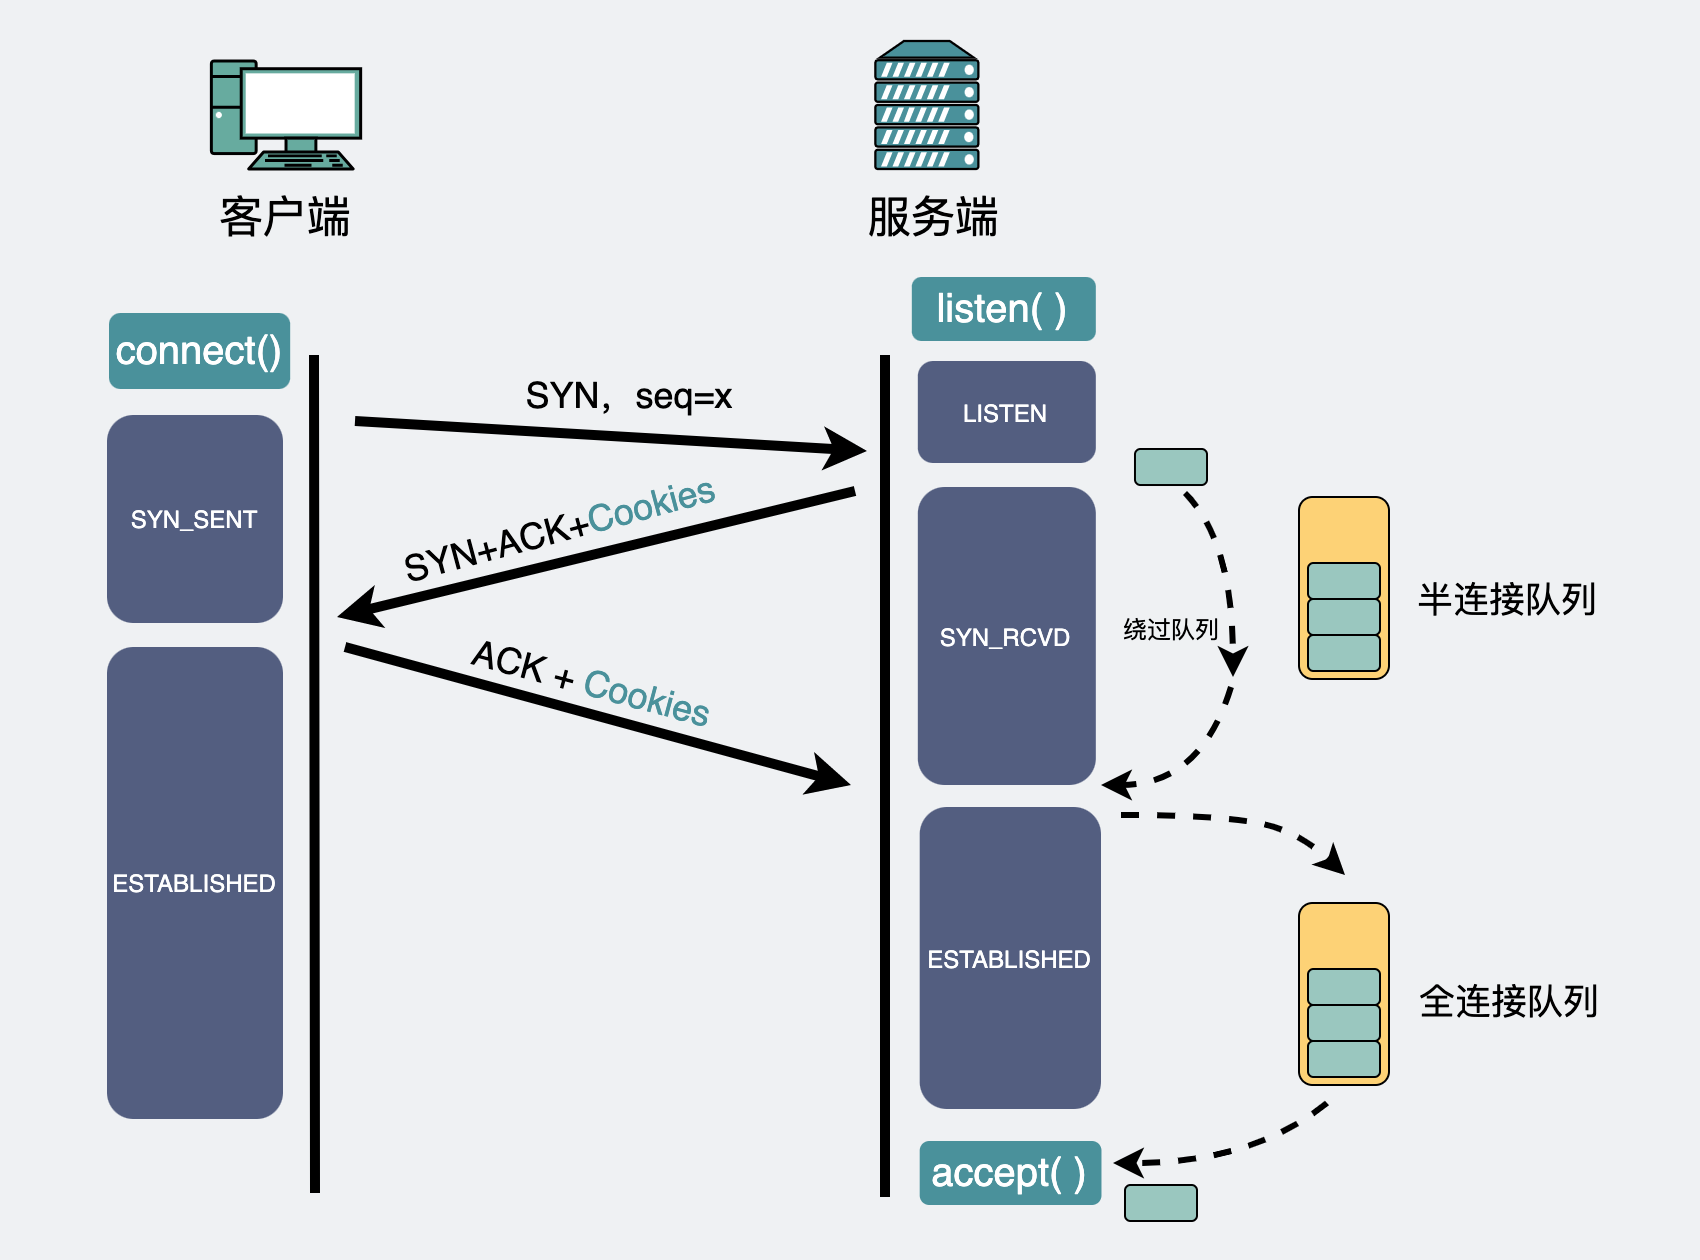

The diagram above was exported from draw.io. Its source (the exported page's mxGraphModel, read from the mxfile embedded in the PNG):
<mxGraphModel dx="946" dy="274" grid="0" gridSize="10" guides="1" tooltips="1" connect="1" arrows="1" fold="1" page="1" pageScale="1" pageWidth="850" pageHeight="210" background="#EFF1F3" math="0" shadow="1">
  <root>
    <mxCell id="0" />
    <mxCell id="1" parent="0" />
    <mxCell id="_KJd5dzx4qh3lxpyMWcO-2" value="" style="fontColor=#0066CC;verticalAlign=top;verticalLabelPosition=bottom;labelPosition=center;align=center;html=1;outlineConnect=0;gradientColor=none;gradientDirection=north;strokeWidth=2;shape=mxgraph.networks.pc;fillColor=#67AB9F;fontSize=30;" parent="1" vertex="1">
      <mxGeometry x="105.18" y="240" width="74.65" height="54" as="geometry" />
    </mxCell>
    <mxCell id="T-5VQnCJckOgUX1Wp16H-28" value="客户端" style="text;html=1;strokeColor=none;fillColor=none;align=center;verticalAlign=middle;whiteSpace=wrap;rounded=0;fontSize=22;" parent="1" vertex="1">
      <mxGeometry x="53" y="308" width="179" height="20" as="geometry" />
    </mxCell>
    <mxCell id="aH1-eks404bDhsACtXEq-2" value="" style="fontColor=#0066CC;verticalAlign=top;verticalLabelPosition=bottom;labelPosition=center;align=center;html=1;outlineConnect=0;gradientColor=none;gradientDirection=north;strokeWidth=2;shape=mxgraph.networks.server;fillColor=#4A919B;" parent="1" vertex="1">
      <mxGeometry x="437.18" y="230" width="51.5" height="64" as="geometry" />
    </mxCell>
    <mxCell id="aH1-eks404bDhsACtXEq-3" value="服务端" style="text;html=1;strokeColor=none;fillColor=none;align=center;verticalAlign=middle;whiteSpace=wrap;rounded=0;fontSize=22;" parent="1" vertex="1">
      <mxGeometry x="377" y="308" width="179" height="20" as="geometry" />
    </mxCell>
    <mxCell id="aH1-eks404bDhsACtXEq-7" value="" style="endArrow=none;html=1;strokeWidth=5;" parent="1" edge="1">
      <mxGeometry width="50" height="50" relative="1" as="geometry">
        <mxPoint x="157" y="806" as="sourcePoint" />
        <mxPoint x="156.5" y="387" as="targetPoint" />
      </mxGeometry>
    </mxCell>
    <mxCell id="aH1-eks404bDhsACtXEq-10" value="" style="endArrow=classic;html=1;strokeWidth=5;fontSize=20;" parent="1" edge="1">
      <mxGeometry width="50" height="50" relative="1" as="geometry">
        <mxPoint x="177" y="420" as="sourcePoint" />
        <mxPoint x="433" y="435" as="targetPoint" />
      </mxGeometry>
    </mxCell>
    <mxCell id="aH1-eks404bDhsACtXEq-11" value="&lt;font style=&quot;font-size: 18px&quot;&gt;SYN，seq=x&lt;/font&gt;" style="text;html=1;strokeColor=none;fillColor=none;align=center;verticalAlign=middle;whiteSpace=wrap;rounded=0;fontSize=20;" parent="1" vertex="1">
      <mxGeometry x="244" y="396" width="141" height="21" as="geometry" />
    </mxCell>
    <mxCell id="aH1-eks404bDhsACtXEq-12" value="" style="endArrow=none;html=1;strokeWidth=5;startArrow=classic;startFill=1;endFill=0;" parent="1" edge="1">
      <mxGeometry width="50" height="50" relative="1" as="geometry">
        <mxPoint x="168" y="518" as="sourcePoint" />
        <mxPoint x="427" y="455" as="targetPoint" />
      </mxGeometry>
    </mxCell>
    <mxCell id="aH1-eks404bDhsACtXEq-13" value="" style="endArrow=classic;html=1;strokeWidth=5;" parent="1" edge="1">
      <mxGeometry width="50" height="50" relative="1" as="geometry">
        <mxPoint x="172" y="533" as="sourcePoint" />
        <mxPoint x="425" y="602" as="targetPoint" />
      </mxGeometry>
    </mxCell>
    <mxCell id="aH1-eks404bDhsACtXEq-16" value="SYN_SENT" style="rounded=1;whiteSpace=wrap;html=1;dashed=1;strokeWidth=3;fillColor=#535E80;strokeColor=none;fontColor=#FFFFFF;" parent="1" vertex="1">
      <mxGeometry x="53" y="417" width="88" height="104" as="geometry" />
    </mxCell>
    <mxCell id="aH1-eks404bDhsACtXEq-17" value="LISTEN" style="rounded=1;whiteSpace=wrap;html=1;dashed=1;strokeWidth=3;strokeColor=none;fillColor=#535E80;fontColor=#FFFFFF;" parent="1" vertex="1">
      <mxGeometry x="458.41" y="390" width="89" height="51" as="geometry" />
    </mxCell>
    <mxCell id="aH1-eks404bDhsACtXEq-18" value="&lt;span&gt;SYN_RCVD&lt;/span&gt;" style="rounded=1;whiteSpace=wrap;html=1;dashed=1;strokeWidth=3;fontColor=#FFFFFF;fillColor=#535E80;strokeColor=none;" parent="1" vertex="1">
      <mxGeometry x="458.41" y="453" width="89" height="149" as="geometry" />
    </mxCell>
    <mxCell id="aH1-eks404bDhsACtXEq-19" value="ESTABLISHED" style="rounded=1;whiteSpace=wrap;html=1;dashed=1;strokeWidth=3;strokeColor=none;fillColor=#535E80;fontColor=#FFFFFF;" parent="1" vertex="1">
      <mxGeometry x="459.35" y="613" width="90.65" height="151" as="geometry" />
    </mxCell>
    <mxCell id="aH1-eks404bDhsACtXEq-21" value="ESTABLISHED" style="rounded=1;whiteSpace=wrap;html=1;dashed=1;strokeWidth=3;fillColor=#535E80;strokeColor=none;fontColor=#FFFFFF;" parent="1" vertex="1">
      <mxGeometry x="53" y="533" width="88" height="236" as="geometry" />
    </mxCell>
    <mxCell id="aH1-eks404bDhsACtXEq-22" value="&lt;font style=&quot;font-size: 18px&quot;&gt;SYN+ACK+&lt;font color=&quot;#4a919b&quot;&gt;Cookies&lt;/font&gt;&lt;/font&gt;" style="text;html=1;strokeColor=none;fillColor=none;align=center;verticalAlign=middle;whiteSpace=wrap;rounded=0;fontSize=20;rotation=-15;" parent="1" vertex="1">
      <mxGeometry x="144.59" y="457.92" width="269" height="32" as="geometry" />
    </mxCell>
    <mxCell id="aH1-eks404bDhsACtXEq-23" value="&lt;font style=&quot;font-size: 18px&quot;&gt;ACK +&amp;nbsp;&lt;/font&gt;&lt;span style=&quot;color: rgb(74 , 145 , 155) ; font-size: 18px&quot;&gt;Cookies&lt;/span&gt;" style="text;html=1;strokeColor=none;fillColor=none;align=center;verticalAlign=middle;whiteSpace=wrap;rounded=0;dashed=1;fontSize=20;rotation=15;" parent="1" vertex="1">
      <mxGeometry x="229.99999999999997" y="541" width="132" height="20" as="geometry" />
    </mxCell>
    <mxCell id="YXoqQ_mGJv7HDvLP6CB5-1" value="" style="endArrow=none;html=1;strokeWidth=5;" parent="1" edge="1">
      <mxGeometry width="50" height="50" relative="1" as="geometry">
        <mxPoint x="442" y="808" as="sourcePoint" />
        <mxPoint x="442.0000000000001" y="387" as="targetPoint" />
      </mxGeometry>
    </mxCell>
    <mxCell id="BaweCPi1VYB0Lv0gbQKf-2" value="" style="rounded=1;whiteSpace=wrap;html=1;fillColor=#FDD276;" parent="1" vertex="1">
      <mxGeometry x="649" y="458" width="45" height="91" as="geometry" />
    </mxCell>
    <mxCell id="BaweCPi1VYB0Lv0gbQKf-3" value="&lt;span style=&quot;font-size: 20px&quot;&gt;connect()&lt;/span&gt;" style="rounded=1;whiteSpace=wrap;html=1;strokeColor=none;fillColor=#4A919B;fontColor=#FFFFFF;" parent="1" vertex="1">
      <mxGeometry x="54" y="366" width="90.59" height="38" as="geometry" />
    </mxCell>
    <mxCell id="BaweCPi1VYB0Lv0gbQKf-4" value="&lt;span style=&quot;font-size: 20px&quot;&gt;listen( )&lt;/span&gt;" style="rounded=1;whiteSpace=wrap;html=1;strokeColor=none;fontColor=#FFFFFF;fillColor=#4A919B;" parent="1" vertex="1">
      <mxGeometry x="455.41" y="348" width="92" height="32" as="geometry" />
    </mxCell>
    <mxCell id="BaweCPi1VYB0Lv0gbQKf-5" value="&lt;span style=&quot;font-size: 20px&quot;&gt;accept( )&lt;/span&gt;" style="rounded=1;whiteSpace=wrap;html=1;strokeColor=none;fontColor=#FFFFFF;fillColor=#4A919B;" parent="1" vertex="1">
      <mxGeometry x="459.35" y="780" width="90.89" height="32" as="geometry" />
    </mxCell>
    <mxCell id="BaweCPi1VYB0Lv0gbQKf-11" value="&lt;font style=&quot;font-size: 18px&quot;&gt;半连接队列&lt;/font&gt;" style="text;html=1;strokeColor=none;fillColor=none;align=center;verticalAlign=middle;whiteSpace=wrap;rounded=0;" parent="1" vertex="1">
      <mxGeometry x="702.5" y="489.92" width="101" height="38" as="geometry" />
    </mxCell>
    <mxCell id="BaweCPi1VYB0Lv0gbQKf-12" value="" style="rounded=1;whiteSpace=wrap;html=1;fillColor=#9AC7BF;" parent="1" vertex="1">
      <mxGeometry x="567" y="434" width="36" height="18" as="geometry" />
    </mxCell>
    <mxCell id="BaweCPi1VYB0Lv0gbQKf-19" value="&lt;font style=&quot;font-size: 18px&quot;&gt;全连接队列&lt;/font&gt;" style="text;html=1;strokeColor=none;fillColor=none;align=center;verticalAlign=middle;whiteSpace=wrap;rounded=0;" parent="1" vertex="1">
      <mxGeometry x="702.5" y="692" width="103" height="35" as="geometry" />
    </mxCell>
    <mxCell id="BaweCPi1VYB0Lv0gbQKf-24" value="" style="rounded=1;whiteSpace=wrap;html=1;fillColor=#9AC7BF;" parent="1" vertex="1">
      <mxGeometry x="653.5" y="509" width="36" height="18" as="geometry" />
    </mxCell>
    <mxCell id="BaweCPi1VYB0Lv0gbQKf-25" value="" style="rounded=1;whiteSpace=wrap;html=1;fillColor=#9AC7BF;" parent="1" vertex="1">
      <mxGeometry x="653.5" y="527" width="36" height="18" as="geometry" />
    </mxCell>
    <mxCell id="BaweCPi1VYB0Lv0gbQKf-26" value="" style="rounded=1;whiteSpace=wrap;html=1;fillColor=#9AC7BF;" parent="1" vertex="1">
      <mxGeometry x="653.5" y="491" width="36" height="18" as="geometry" />
    </mxCell>
    <mxCell id="BaweCPi1VYB0Lv0gbQKf-27" value="" style="rounded=1;whiteSpace=wrap;html=1;fillColor=#FDD276;" parent="1" vertex="1">
      <mxGeometry x="649" y="661" width="45" height="91" as="geometry" />
    </mxCell>
    <mxCell id="BaweCPi1VYB0Lv0gbQKf-28" value="" style="rounded=1;whiteSpace=wrap;html=1;fillColor=#9AC7BF;" parent="1" vertex="1">
      <mxGeometry x="653.5" y="712" width="36" height="18" as="geometry" />
    </mxCell>
    <mxCell id="BaweCPi1VYB0Lv0gbQKf-29" value="" style="rounded=1;whiteSpace=wrap;html=1;fillColor=#9AC7BF;" parent="1" vertex="1">
      <mxGeometry x="653.5" y="730" width="36" height="18" as="geometry" />
    </mxCell>
    <mxCell id="BaweCPi1VYB0Lv0gbQKf-30" value="" style="rounded=1;whiteSpace=wrap;html=1;fillColor=#9AC7BF;" parent="1" vertex="1">
      <mxGeometry x="653.5" y="694" width="36" height="18" as="geometry" />
    </mxCell>
    <mxCell id="BaweCPi1VYB0Lv0gbQKf-31" value="" style="curved=1;endArrow=classic;html=1;fontColor=#4A919B;dashed=1;strokeWidth=3;" parent="1" edge="1">
      <mxGeometry width="50" height="50" relative="1" as="geometry">
        <mxPoint x="592" y="456" as="sourcePoint" />
        <mxPoint x="616" y="548" as="targetPoint" />
        <Array as="points">
          <mxPoint x="616" y="480" />
        </Array>
      </mxGeometry>
    </mxCell>
    <mxCell id="BaweCPi1VYB0Lv0gbQKf-32" value="" style="curved=1;endArrow=classic;html=1;fontColor=#4A919B;dashed=1;strokeWidth=3;" parent="1" edge="1">
      <mxGeometry width="50" height="50" relative="1" as="geometry">
        <mxPoint x="615" y="553" as="sourcePoint" />
        <mxPoint x="550" y="602" as="targetPoint" />
        <Array as="points">
          <mxPoint x="600" y="602" />
        </Array>
      </mxGeometry>
    </mxCell>
    <mxCell id="BaweCPi1VYB0Lv0gbQKf-33" value="" style="curved=1;endArrow=classic;html=1;fontColor=#4A919B;dashed=1;strokeWidth=3;" parent="1" edge="1">
      <mxGeometry width="50" height="50" relative="1" as="geometry">
        <mxPoint x="560" y="617" as="sourcePoint" />
        <mxPoint x="672" y="647" as="targetPoint" />
        <Array as="points">
          <mxPoint x="604" y="617" />
          <mxPoint x="648" y="624" />
        </Array>
      </mxGeometry>
    </mxCell>
    <mxCell id="BaweCPi1VYB0Lv0gbQKf-34" value="" style="curved=1;endArrow=classic;html=1;fontColor=#4A919B;dashed=1;strokeWidth=3;" parent="1" edge="1">
      <mxGeometry width="50" height="50" relative="1" as="geometry">
        <mxPoint x="663" y="761" as="sourcePoint" />
        <mxPoint x="556" y="791" as="targetPoint" />
        <Array as="points">
          <mxPoint x="626" y="791" />
        </Array>
      </mxGeometry>
    </mxCell>
    <mxCell id="BaweCPi1VYB0Lv0gbQKf-35" value="" style="rounded=1;whiteSpace=wrap;html=1;fillColor=#9AC7BF;" parent="1" vertex="1">
      <mxGeometry x="562" y="802" width="36" height="18" as="geometry" />
    </mxCell>
    <mxCell id="NIKSJLPXpQ6WaD7pGsL_-1" value="绕过队列" style="text;html=1;strokeColor=none;fillColor=none;align=center;verticalAlign=middle;whiteSpace=wrap;rounded=0;" parent="1" vertex="1">
      <mxGeometry x="557.5" y="506.5" width="55" height="35" as="geometry" />
    </mxCell>
  </root>
</mxGraphModel>